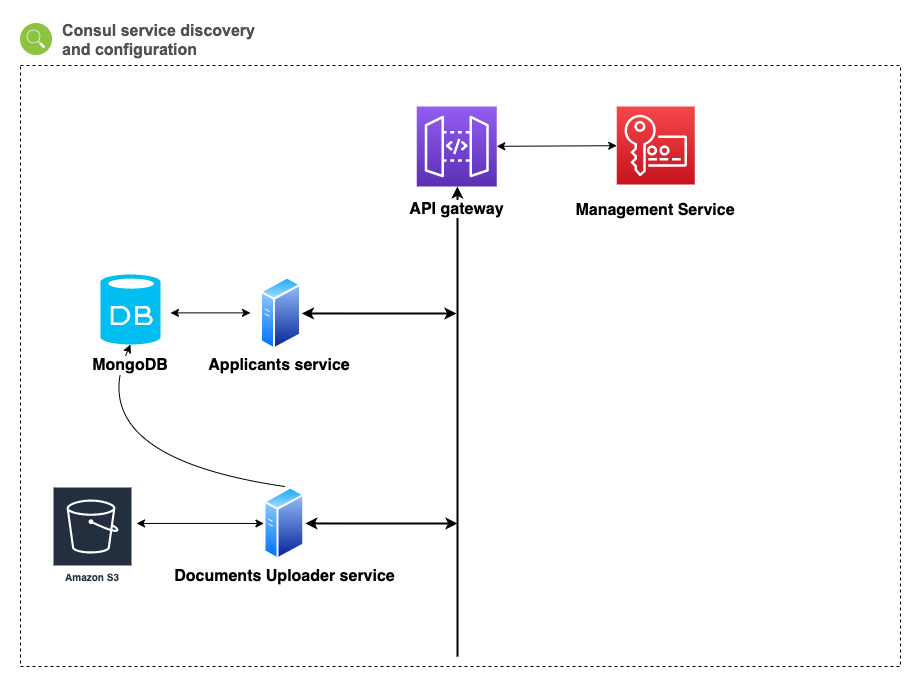

The diagram above was exported from draw.io. Its source (the exported page's mxGraphModel, read from the mxfile embedded in the PNG):
<mxGraphModel dx="1186" dy="692" grid="1" gridSize="10" guides="1" tooltips="1" connect="1" arrows="1" fold="1" page="1" pageScale="1" pageWidth="1169" pageHeight="827" math="0" shadow="0">
  <root>
    <mxCell id="0" />
    <mxCell id="1" parent="0" />
    <mxCell id="osFe4DnJrE7K5o_E1WVh-21" style="edgeStyle=orthogonalEdgeStyle;rounded=0;orthogonalLoop=1;jettySize=auto;html=1;endArrow=none;endFill=0;strokeWidth=2;startArrow=classic;startFill=1;" parent="1" edge="1">
      <mxGeometry relative="1" as="geometry">
        <Array as="points">
          <mxPoint x="517" y="330" />
          <mxPoint x="517" y="330" />
        </Array>
        <mxPoint x="516.9" y="200" as="sourcePoint" />
        <mxPoint x="517" y="670" as="targetPoint" />
      </mxGeometry>
    </mxCell>
    <mxCell id="osFe4DnJrE7K5o_E1WVh-1" value="" style="outlineConnect=0;fontColor=#232F3E;gradientColor=#945DF2;gradientDirection=north;fillColor=#5A30B5;strokeColor=#ffffff;dashed=0;verticalLabelPosition=bottom;verticalAlign=top;align=center;html=1;fontSize=12;fontStyle=0;aspect=fixed;shape=mxgraph.aws4.resourceIcon;resIcon=mxgraph.aws4.api_gateway;" parent="1" vertex="1">
      <mxGeometry x="476.25" y="120" width="80" height="80" as="geometry" />
    </mxCell>
    <mxCell id="osFe4DnJrE7K5o_E1WVh-35" style="edgeStyle=none;rounded=1;orthogonalLoop=1;jettySize=auto;html=1;exitX=1;exitY=0.5;exitDx=0;exitDy=0;startArrow=classic;startFill=1;endArrow=classic;endFill=1;strokeColor=#000000;strokeWidth=2;endSize=6;" parent="1" source="osFe4DnJrE7K5o_E1WVh-3" edge="1">
      <mxGeometry relative="1" as="geometry">
        <mxPoint x="516" y="327" as="targetPoint" />
      </mxGeometry>
    </mxCell>
    <mxCell id="osFe4DnJrE7K5o_E1WVh-3" value="" style="aspect=fixed;perimeter=ellipsePerimeter;html=1;align=center;shadow=0;dashed=0;spacingTop=3;image;image=img/lib/active_directory/generic_server.svg;" parent="1" vertex="1">
      <mxGeometry x="320" y="290" width="41.4" height="73.93" as="geometry" />
    </mxCell>
    <mxCell id="osFe4DnJrE7K5o_E1WVh-4" value="" style="outlineConnect=0;fontColor=#232F3E;gradientColor=#F54749;gradientDirection=north;fillColor=#C7131F;strokeColor=#ffffff;dashed=0;verticalLabelPosition=bottom;verticalAlign=top;align=center;html=1;fontSize=12;fontStyle=0;aspect=fixed;shape=mxgraph.aws4.resourceIcon;resIcon=mxgraph.aws4.key_management_service;" parent="1" vertex="1">
      <mxGeometry x="676.25" y="120" width="78" height="78" as="geometry" />
    </mxCell>
    <mxCell id="osFe4DnJrE7K5o_E1WVh-6" value="&lt;p&gt;&lt;b&gt;&lt;font style=&quot;font-size: 16px ; background-color: rgb(255 , 255 , 255)&quot;&gt;API gateway&lt;/font&gt;&lt;/b&gt;&lt;/p&gt;" style="text;html=1;strokeColor=none;fillColor=none;align=center;verticalAlign=middle;whiteSpace=wrap;rounded=0;" parent="1" vertex="1">
      <mxGeometry x="440.75" y="198" width="151" height="50" as="geometry" />
    </mxCell>
    <mxCell id="osFe4DnJrE7K5o_E1WVh-7" value="&lt;font style=&quot;font-size: 16px&quot;&gt;&lt;b&gt;Management Service&lt;/b&gt;&lt;/font&gt;" style="text;html=1;strokeColor=none;fillColor=none;align=center;verticalAlign=middle;whiteSpace=wrap;rounded=0;" parent="1" vertex="1">
      <mxGeometry x="630.25" y="223" width="170" as="geometry" />
    </mxCell>
    <mxCell id="osFe4DnJrE7K5o_E1WVh-8" value="" style="endArrow=classic;startArrow=classic;html=1;rounded=1;" parent="1" source="osFe4DnJrE7K5o_E1WVh-1" target="osFe4DnJrE7K5o_E1WVh-4" edge="1">
      <mxGeometry width="50" height="50" relative="1" as="geometry">
        <mxPoint x="636.5" y="228" as="sourcePoint" />
        <mxPoint x="716.5" y="208" as="targetPoint" />
      </mxGeometry>
    </mxCell>
    <mxCell id="osFe4DnJrE7K5o_E1WVh-11" value="&lt;span style=&quot;color: rgb(77, 81, 86); font-family: arial, sans-serif; background-color: rgb(255, 255, 255);&quot;&gt;&lt;font style=&quot;font-size: 16px&quot;&gt;&lt;b&gt;Consul service discovery&amp;nbsp; and configuration&lt;/b&gt;&lt;/font&gt;&lt;/span&gt;" style="text;html=1;strokeColor=none;fillColor=none;align=left;verticalAlign=middle;whiteSpace=wrap;rounded=0;" parent="1" vertex="1">
      <mxGeometry x="119.99999999999997" y="43" width="220" height="20" as="geometry" />
    </mxCell>
    <mxCell id="osFe4DnJrE7K5o_E1WVh-13" value="" style="aspect=fixed;perimeter=ellipsePerimeter;html=1;align=center;shadow=0;dashed=0;fontColor=#4277BB;labelBackgroundColor=#ffffff;fontSize=12;spacingTop=3;image;image=img/lib/ibm/infrastructure/service_discovery_configuration.svg;" parent="1" vertex="1">
      <mxGeometry x="80" y="37" width="32" height="32" as="geometry" />
    </mxCell>
    <mxCell id="osFe4DnJrE7K5o_E1WVh-41" style="edgeStyle=none;curved=1;orthogonalLoop=1;jettySize=auto;html=1;exitX=0.5;exitY=1;exitDx=0;exitDy=0;exitPerimeter=0;startArrow=classic;startFill=1;endArrow=none;endFill=0;endSize=6;strokeColor=#000000;strokeWidth=1;entryX=0.5;entryY=0;entryDx=0;entryDy=0;" parent="1" source="osFe4DnJrE7K5o_E1WVh-15" target="osFe4DnJrE7K5o_E1WVh-32" edge="1">
      <mxGeometry relative="1" as="geometry">
        <mxPoint x="189.70588235294122" y="450" as="targetPoint" />
        <Array as="points">
          <mxPoint x="140" y="470" />
        </Array>
      </mxGeometry>
    </mxCell>
    <mxCell id="osFe4DnJrE7K5o_E1WVh-15" value="" style="verticalLabelPosition=bottom;html=1;verticalAlign=top;align=center;strokeColor=none;fillColor=#00BEF2;shape=mxgraph.azure.database;" parent="1" vertex="1">
      <mxGeometry x="160" y="288" width="60" height="70" as="geometry" />
    </mxCell>
    <mxCell id="osFe4DnJrE7K5o_E1WVh-16" value="&lt;b&gt;&lt;font style=&quot;font-size: 16px&quot;&gt;MongoDB&lt;/font&gt;&lt;/b&gt;" style="text;html=1;strokeColor=none;fillColor=none;align=center;verticalAlign=middle;whiteSpace=wrap;rounded=0;labelBackgroundColor=#FFFFFF;labelBorderColor=none;" parent="1" vertex="1">
      <mxGeometry x="135" y="369" width="110" height="20" as="geometry" />
    </mxCell>
    <mxCell id="osFe4DnJrE7K5o_E1WVh-17" value="&lt;font style=&quot;font-size: 16px&quot;&gt;&lt;b&gt;Applicants service&lt;/b&gt;&lt;/font&gt;" style="text;html=1;strokeColor=none;fillColor=none;align=center;verticalAlign=middle;whiteSpace=wrap;rounded=0;" parent="1" vertex="1">
      <mxGeometry x="259" y="369" width="160" height="20" as="geometry" />
    </mxCell>
    <mxCell id="osFe4DnJrE7K5o_E1WVh-29" value="" style="endArrow=classic;startArrow=classic;html=1;" parent="1" edge="1">
      <mxGeometry width="50" height="50" relative="1" as="geometry">
        <mxPoint x="230" y="326.38" as="sourcePoint" />
        <mxPoint x="310" y="326.38" as="targetPoint" />
      </mxGeometry>
    </mxCell>
    <mxCell id="osFe4DnJrE7K5o_E1WVh-30" value="" style="rounded=0;whiteSpace=wrap;html=1;labelBackgroundColor=none;fillColor=none;dashed=1;" parent="1" vertex="1">
      <mxGeometry x="80" y="79" width="880" height="601" as="geometry" />
    </mxCell>
    <mxCell id="osFe4DnJrE7K5o_E1WVh-39" style="edgeStyle=none;rounded=1;orthogonalLoop=1;jettySize=auto;html=1;exitX=0;exitY=0.5;exitDx=0;exitDy=0;startArrow=classic;startFill=1;endArrow=classic;endFill=1;endSize=6;strokeColor=#000000;strokeWidth=1;" parent="1" source="osFe4DnJrE7K5o_E1WVh-32" edge="1">
      <mxGeometry relative="1" as="geometry">
        <mxPoint x="196.05999999999995" y="536.960923305912" as="targetPoint" />
      </mxGeometry>
    </mxCell>
    <mxCell id="osFe4DnJrE7K5o_E1WVh-42" style="edgeStyle=none;curved=1;orthogonalLoop=1;jettySize=auto;html=1;exitX=1;exitY=0.5;exitDx=0;exitDy=0;startArrow=classic;startFill=1;endArrow=classic;endFill=1;endSize=6;strokeColor=#000000;strokeWidth=2;" parent="1" source="osFe4DnJrE7K5o_E1WVh-32" edge="1">
      <mxGeometry relative="1" as="geometry">
        <mxPoint x="517" y="537" as="targetPoint" />
      </mxGeometry>
    </mxCell>
    <mxCell id="osFe4DnJrE7K5o_E1WVh-32" value="" style="aspect=fixed;perimeter=ellipsePerimeter;html=1;align=center;shadow=0;dashed=0;spacingTop=3;image;image=img/lib/active_directory/generic_server.svg;" parent="1" vertex="1">
      <mxGeometry x="323.41999999999996" y="500" width="41.4" height="73.93" as="geometry" />
    </mxCell>
    <mxCell id="osFe4DnJrE7K5o_E1WVh-36" value="&lt;font style=&quot;font-size: 16px&quot;&gt;&lt;b&gt;Documents Uploader service&lt;/b&gt;&lt;/font&gt;" style="text;html=1;strokeColor=none;fillColor=none;align=center;verticalAlign=middle;whiteSpace=wrap;rounded=0;" parent="1" vertex="1">
      <mxGeometry x="208.62" y="580" width="271" height="20" as="geometry" />
    </mxCell>
    <mxCell id="osFe4DnJrE7K5o_E1WVh-45" value="Amazon S3" style="outlineConnect=0;fontColor=#232F3E;gradientColor=none;strokeColor=#ffffff;fillColor=#232F3E;dashed=0;verticalLabelPosition=middle;verticalAlign=bottom;align=center;html=1;whiteSpace=wrap;fontSize=10;fontStyle=1;spacing=3;shape=mxgraph.aws4.productIcon;prIcon=mxgraph.aws4.s3;" parent="1" vertex="1">
      <mxGeometry x="112" y="500" width="80" height="100" as="geometry" />
    </mxCell>
  </root>
</mxGraphModel>